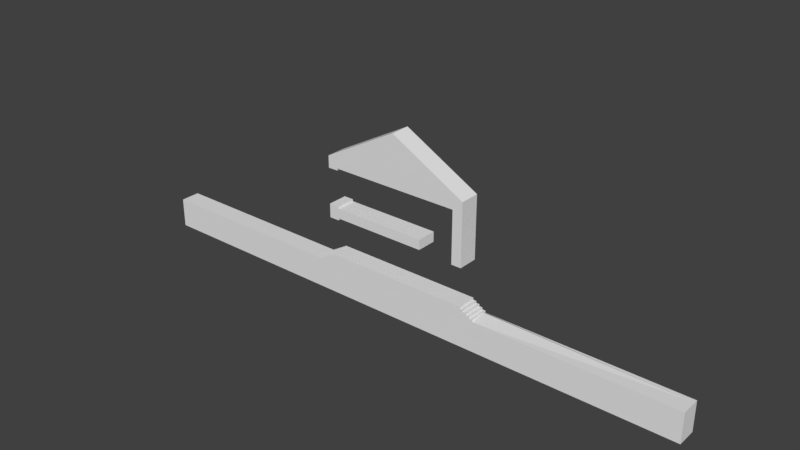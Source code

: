 # Source: House.blend  (saved by Blender 2.77.0; exported with 4.5.12 LTS)
import bpy
from mathutils import Matrix  # noqa: F401  (used for matrix-valued properties, if any)

bpy.ops.wm.read_factory_settings(use_empty=True)
scene = bpy.context.scene
scene.name = 'Scene'

# ---- collections
col_collection_1 = bpy.data.collections.new('Collection 1'); scene.collection.children.link(col_collection_1)

# ---- world
world_world = bpy.data.worlds.new('World'); scene.world = world_world
world_world.color = (0.05088, 0.05088, 0.05088)
world_world.use_sun_shadow = False
world_world.sun_shadow_jitter_overblur = 0.0
world_world.cycles.sampling_method = 'MANUAL'

# ---- meshes
me_cube_001 = bpy.data.meshes.new('Cube.001')
me_cube_001.from_pydata([(-7.5, -1.0, 0.0), (-7.5, -1.0, 1.0), (-7.5, 1.0, 0.0), (-7.5, 1.0, 1.0), (7.5, -1.0, 0.0), (7.5, -1.0, 1.0), (7.5, 1.0, 0.0), (7.5, 1.0, 1.0), (-6.5, 1.0, 1.0), (-6.5, 1.0, 0.0), (-6.5, -1.0, 1.0), (-6.5, -1.0, 0.0), (6.5, 1.0, 1.0), (6.5, -1.0, 0.0), (6.5, 1.0, 0.0), (6.5, -1.0, 1.0), (-7.5, -1.0, 6.0), (-7.5, 1.0, 6.0), (-6.5, 1.0, 6.0), (-6.5, -1.0, 6.0), (7.5, -1.0, 11.0), (7.5, 1.0, 11.0), (-7.5, -1.0, 5.0), (-7.5, 1.0, 5.0), (-6.5, 1.0, 5.0), (-6.5, -1.0, 5.0), (6.5, -1.0, 10.0), (6.5, 1.0, 10.0), (7.5, -1.0, 10.0), (7.5, 1.0, 10.0), (3.0, 1.0, 6.0), (3.0, -1.0, 6.0), (3.0, 1.0, 5.0), (3.0, -1.0, 5.0), (-7.5, -1.0, 11.0), (-7.5, 1.0, 11.0), (-7.5, 1.0, 10.0), (-6.5, 1.0, 10.0), (-7.5, -1.0, 10.0), (-6.5, -1.0, 10.0), (-7.5, 1.0, 4.8), (-6.5, 1.0, 4.8), (-7.5, -1.0, 4.8), (-6.5, -1.0, 4.8), (6.5, 1.0, 4.8), (7.5, 1.0, 4.8), (6.5, -1.0, 4.8), (7.5, -1.0, 4.8), (0.0, 1.0, 15.11), (0.0, 1.0, 10.0), (0.0, -1.0, 15.11), (0.0, -1.0, 10.0), (-7.5, -1.0, 0.2), (-7.5, -1.0, 0.4), (-7.5, -1.0, 0.6), (-7.5, -1.0, 0.8), (-7.5, -0.6, 1.0), (-7.5, -0.2, 1.0), (-7.5, 0.2, 1.0), (-7.5, 0.6, 1.0), (-7.5, 1.0, 0.8), (-7.5, 1.0, 0.6), (-7.5, 1.0, 0.4), (-7.5, 1.0, 0.2), (-7.5, -0.6, 0.8), (-7.5, -0.2, 0.8), (-8.167, 1.0, 0.4), (-8.167, 1.0, 0.6), (-8.167, -1.0, 0.6), (-7.5, 0.2, 0.8), (-8.167, -1.0, 0.4), (-8.167, -1.0, 0.2), (-8.167, -1.0, 0.0), (-7.5, 0.6, 0.8), (-8.167, 1.0, 0.0), (-8.167, 1.0, 0.2), (-7.833, 1.0, 0.2), (-7.833, 1.0, 0.0), (-7.833, -1.0, 0.0), (-7.833, -1.0, 0.2), (-7.833, -1.0, 0.4), (-7.833, -1.0, 0.6), (-7.833, -1.0, 0.8), (-7.833, 1.0, 0.8), (-7.833, 1.0, 0.6), (-7.833, 1.0, 0.4), (-7.833, -0.6, 0.8), (-7.833, -0.6, 0.6), (-7.833, -0.2, 0.8), (-7.833, -0.2, 0.6), (-7.833, 0.2, 0.8), (-7.833, 0.2, 0.6), (-7.833, 0.6, 0.8), (-7.833, 0.6, 0.6), (-8.833, 0.2, 0.0), (-8.167, -0.6, 0.6), (-8.167, -0.6, 0.4), (-8.833, -0.2, 0.0), (-8.167, -0.2, 0.6), (-8.167, -0.2, 0.4), (-8.833, -0.6, 0.0), (-8.167, 0.2, 0.6), (-8.167, 0.2, 0.4), (-8.833, -0.6, 0.2), (-8.167, 0.6, 0.6), (-8.167, 0.6, 0.4), (-8.5, -0.6, 0.2), (-8.5, 1.0, 0.0), (-8.5, 1.0, 0.4), (-8.5, 1.0, 0.2), (-8.5, -1.0, 0.2), (-8.5, -1.0, 0.4), (-8.5, -1.0, 0.0), (-8.5, -0.6, 0.4), (-8.5, -0.2, 0.2), (-8.5, -0.2, 0.4), (-8.5, 0.2, 0.2), (-8.5, 0.2, 0.4), (-8.5, 0.6, 0.2), (-8.5, 0.6, 0.4), (-8.833, 0.6, 0.0), (-8.833, 1.0, 0.0), (-8.833, -1.0, 0.0), (-8.833, -1.0, 0.2), (-8.833, 1.0, 0.2), (-8.833, -0.2, 0.2), (-8.833, 0.2, 0.2), (-8.833, 0.6, 0.2), (7.5, 1.0, 0.8), (7.5, 1.0, 0.6), (7.5, 1.0, 0.4), (7.5, 1.0, 0.2), (7.5, 0.6, 1.0), (7.5, 0.2, 1.0), (7.5, -0.2, 1.0), (7.5, -0.6, 1.0), (7.5, -1.0, 0.8), (7.5, -1.0, 0.6), (7.5, -1.0, 0.4), (7.5, -1.0, 0.2), (7.5, 0.6, 0.8), (7.5, 0.2, 0.8), (8.167, -1.0, 0.4), (8.167, -1.0, 0.6), (8.167, 1.0, 0.4), (7.5, -0.2, 0.8), (8.167, 1.0, 0.6), (8.167, -1.0, 0.0), (7.5, -0.6, 0.8), (8.167, -1.0, 0.2), (8.167, 1.0, 0.0), (8.167, 1.0, 0.2), (7.833, 1.0, 0.2), (7.833, 1.0, 0.0), (7.833, -1.0, 0.2), (7.833, -1.0, 0.0), (7.833, 1.0, 0.8), (7.833, 1.0, 0.6), (7.833, 1.0, 0.4), (7.833, -1.0, 0.8), (7.833, -1.0, 0.6), (7.833, -1.0, 0.4), (8.5, -1.0, 0.2), (7.833, 0.6, 0.8), (7.833, 0.6, 0.6), (8.5, -1.0, 0.4), (8.5, -1.0, 0.0), (7.833, 0.2, 0.8), (7.833, 0.2, 0.6), (7.833, -0.2, 0.8), (7.833, -0.2, 0.6), (7.833, -0.6, 0.8), (7.833, -0.6, 0.6), (8.5, 0.6, 0.2), (8.833, 0.2, 0.0), (8.167, 0.6, 0.6), (8.167, 0.6, 0.4), (8.833, -0.2, 0.0), (8.167, 0.2, 0.6), (8.167, 0.2, 0.4), (8.833, -0.6, 0.0), (8.167, -0.2, 0.6), (8.167, -0.2, 0.4), (8.833, -1.0, 0.0), (8.167, -0.6, 0.6), (8.167, -0.6, 0.4), (8.5, 1.0, 0.4), (8.5, 1.0, 0.2), (8.5, 1.0, 0.0), (8.5, 0.6, 0.4), (8.5, 0.2, 0.2), (8.5, 0.2, 0.4), (8.5, -0.2, 0.2), (8.5, -0.2, 0.4), (8.5, -0.6, 0.2), (8.5, -0.6, 0.4), (8.833, 0.6, 0.0), (8.833, 0.6, 0.2), (8.833, 1.0, 0.0), (8.833, -1.0, 0.2), (8.833, 1.0, 0.2), (8.833, 0.2, 0.2), (8.833, -0.2, 0.2), (8.833, -0.6, 0.2), (-6.5, 1.0, 6.2), (-6.5, -1.0, 6.2), (-7.5, 1.0, 6.2), (-7.5, -1.0, 6.2), (-7.5, 1.0, 9.8), (-7.5, -1.0, 9.8), (-6.5, 1.0, 9.8), (-6.5, -1.0, 9.8), (-6.5, 1.0, -3.0), (-7.5, 1.0, -3.0), (6.5, -1.0, -3.0), (7.5, -1.0, -3.0), (6.5, 1.0, -3.0), (-7.5, -1.0, -3.0), (-6.5, -1.0, -3.0), (7.5, 1.0, -3.0), (-7.833, -1.0, -3.0), (-7.833, 1.0, -3.0), (-8.167, -1.0, -3.0), (-8.167, 1.0, -3.0), (-8.5, 1.0, -3.0), (-8.5, -1.0, -3.0), (-8.833, 1.0, -3.0), (-8.833, -1.0, -3.0), (7.833, -1.0, -3.0), (7.833, 1.0, -3.0), (8.167, 1.0, -3.0), (8.167, -1.0, -3.0), (8.5, -1.0, -3.0), (8.5, 1.0, -3.0), (8.833, -1.0, -3.0), (8.833, 1.0, -3.0), (-28.83, -0.2, 0.0), (-28.83, -0.6, 0.0), (-28.83, 0.2, 0.0), (-28.83, 0.6, 0.0), (-28.83, 1.0, 0.0), (-28.83, -1.0, 0.0), (-28.83, -0.2, -3.0), (-28.83, -0.6, -3.0), (-28.83, 0.2, -3.0), (-28.83, 0.6, -3.0), (-28.83, 1.0, -3.0), (-28.83, -1.0, -3.0), (28.83, -1.0, 0.0), (28.83, -0.6, 0.0), (28.83, -0.2, 0.0), (28.83, 0.2, 0.0), (28.83, 0.6, 0.0), (28.83, 1.0, 0.0), (28.83, -1.0, -3.0), (28.83, -0.6, -3.0), (28.83, -0.2, -3.0), (28.83, 0.2, -3.0), (28.83, 0.6, -3.0), (28.83, 1.0, -3.0)], [], [(12, 7, 128, 129, 130, 131, 6, 14), (179, 182, 193, 191), (10, 1, 55, 54, 53, 52, 0, 11), (23, 22, 16, 17), (15, 12, 8, 10), (15, 10, 11, 13), (3, 8, 9, 2, 63, 62, 61, 60), (5, 15, 13, 4, 139, 138, 137, 136), (8, 12, 14, 9), (51, 50, 34, 38, 39), (24, 23, 17, 18), (22, 25, 19, 16), (20, 50, 51, 26, 28), (27, 49, 48, 21, 29), (28, 29, 21, 20), (43, 41, 24, 25), (42, 43, 25, 22), (41, 40, 23, 24), (40, 42, 22, 23), (47, 45, 29, 28), (45, 44, 27, 29), (46, 47, 28, 26), (44, 46, 26, 27), (36, 38, 34, 35), (49, 37, 36, 35, 48), (33, 32, 30, 31), (19, 25, 33, 31), (24, 32, 33, 25), (24, 18, 30, 32), (19, 31, 30, 18), (21, 48, 50, 20), (209, 211, 39, 38), (211, 210, 37, 39), (208, 209, 38, 36), (210, 208, 36, 37), (51, 39, 37, 49), (46, 44, 45, 47), (42, 40, 41, 43), (1, 10, 8, 3, 59, 58, 57, 56), (12, 15, 5, 135, 134, 133, 132, 7), (26, 51, 49, 27), (50, 48, 35, 34), (102, 105, 119, 117), (62, 63, 76, 85), (69, 73, 92, 90), (54, 55, 82, 81), (1, 56, 64, 55), (64, 65, 88, 86), (61, 62, 85, 84), (53, 54, 81, 80), (56, 57, 65, 64), (60, 61, 84, 83), (52, 53, 80, 79), (57, 58, 69, 65), (73, 60, 83, 92), (0, 52, 79, 78), (65, 69, 90, 88), (58, 59, 73, 69), (55, 64, 86, 82), (59, 3, 60, 73), (63, 2, 77, 76), (91, 93, 104, 101), (87, 89, 98, 95), (80, 81, 68, 70), (82, 86, 87, 81), (79, 80, 70, 71), (86, 88, 89, 87), (78, 79, 71, 72), (88, 90, 91, 89), (93, 84, 67, 104), (90, 92, 93, 91), (89, 91, 101, 98), (85, 76, 75, 66), (92, 83, 84, 93), (81, 87, 95, 68), (76, 77, 74, 75), (72, 71, 110, 112), (70, 96, 113, 111), (68, 95, 96, 70), (95, 98, 99, 96), (71, 70, 111, 110), (98, 101, 102, 99), (101, 104, 105, 102), (99, 102, 117, 115), (104, 67, 66, 105), (84, 85, 66, 67), (106, 114, 125, 103), (109, 107, 121, 124), (118, 109, 124, 127), (111, 113, 106, 110), (113, 115, 114, 106), (115, 117, 116, 114), (117, 119, 118, 116), (119, 108, 109, 118), (75, 74, 107, 109), (66, 75, 109, 108), (96, 99, 115, 113), (105, 66, 108, 119), (123, 103, 100, 122), (127, 124, 121, 120), (103, 125, 97, 100), (125, 126, 94, 97), (126, 127, 120, 94), (116, 118, 127, 126), (112, 110, 123, 122), (110, 106, 103, 123), (114, 116, 126, 125), (185, 142, 165, 195), (139, 4, 155, 154), (7, 132, 140, 128), (138, 139, 154, 161), (145, 148, 171, 169), (131, 130, 158, 152), (132, 133, 141, 140), (140, 141, 167, 163), (137, 138, 161, 160), (130, 129, 157, 158), (133, 134, 145, 141), (136, 137, 160, 159), (6, 131, 152, 153), (129, 128, 156, 157), (134, 135, 148, 145), (148, 136, 159, 171), (141, 145, 169, 167), (135, 5, 136, 148), (128, 140, 163, 156), (168, 170, 181, 178), (161, 154, 149, 142), (157, 164, 175, 146), (153, 152, 151, 150), (160, 161, 142, 143), (156, 163, 164, 157), (152, 158, 144, 151), (170, 172, 184, 181), (163, 167, 168, 164), (164, 168, 178, 175), (167, 169, 170, 168), (158, 157, 146, 144), (169, 171, 172, 170), (171, 159, 160, 172), (172, 160, 143, 184), (142, 149, 162, 165), (150, 151, 187, 188), (146, 175, 176, 144), (176, 179, 191, 189), (175, 178, 179, 176), (149, 147, 166, 162), (178, 181, 182, 179), (181, 184, 185, 182), (182, 185, 195, 193), (184, 143, 142, 185), (154, 155, 147, 149), (187, 173, 197, 200), (192, 194, 203, 202), (173, 190, 201, 197), (186, 189, 173, 187), (189, 191, 190, 173), (191, 193, 192, 190), (193, 195, 194, 192), (195, 165, 162, 194), (151, 144, 186, 187), (144, 176, 189, 186), (200, 197, 196, 198), (203, 199, 183, 180), (197, 201, 174, 196), (201, 202, 177, 174), (202, 203, 180, 177), (162, 166, 183, 199), (190, 192, 202, 201), (194, 162, 199, 203), (188, 187, 200, 198), (18, 17, 206, 204), (17, 16, 207, 206), (19, 18, 204, 205), (16, 19, 205, 207), (206, 207, 205, 204), (208, 210, 211, 209), (237, 236, 238, 239, 240, 246, 245, 244, 242, 243, 247, 241), (9, 14, 6, 153, 150, 188, 198, 253, 259, 235, 233, 230, 229, 219, 216, 212, 213, 221, 223, 224, 226, 246, 240, 121, 107, 74, 77, 2), (212, 216, 219, 229, 230, 233, 235, 259, 258, 257, 256, 255, 254, 234, 232, 231, 228, 215, 214, 218, 217, 220, 222, 225, 227, 247, 243, 242, 244, 245, 246, 226, 224, 223, 221, 213), (249, 248, 254, 255, 256, 257, 258, 259, 253, 252, 251, 250), (194, 162, 166, 183, 248, 249, 250, 251, 252, 253, 198, 188, 187, 173, 190, 192), (100, 97, 94, 120, 121, 240, 239, 238, 236, 237, 241, 122), (13, 11, 0, 78, 72, 112, 122, 241, 247, 227, 225, 222, 220, 217, 218, 214, 215, 228, 231, 232, 234, 254, 248, 183, 166, 147, 155, 4)])
me_cube_001.use_remesh_preserve_volume = False
me_cube_001.use_remesh_preserve_attributes = False
me_cube_001.use_mirror_vertex_groups = False
me_cube_001.update()

# ---- objects
ob_cube = bpy.data.objects.new('Cube', me_cube_001)

# ---- transforms, parenting, visibility, modifiers, constraints
ob_cube.location = (0.0, 0.0, 0.0)
ob_cube.lineart.crease_threshold = 0.0

# ---- collection membership
col_collection_1.objects.link(ob_cube)

# ---- scene / render settings (as saved in the file)
scene.frame_start = 1; scene.frame_end = 250; scene.frame_set(1)
scene.render.engine = 'BLENDER_EEVEE_NEXT'
scene.render.resolution_percentage = 50
scene.render.dither_intensity = 0.0
scene.cycles.use_denoising = False
scene.cycles.samples = 128
scene.cycles.sampling_pattern = 'TABULATED_SOBOL'
scene.cycles.light_sampling_threshold = 0.0
scene.cycles.use_adaptive_sampling = False
scene.cycles.use_light_tree = False
scene.cycles.blur_glossy = 0.0
scene.cycles.sample_clamp_indirect = 0.0
scene.view_settings.view_transform = 'Standard'
bpy.context.view_layer.update()

# ---- added for rendering (the .blend has no active camera and no usable light): camera, sun
cam_auto = bpy.data.cameras.new('AutoCamera')
cam_auto.lens = 50.0
cam_auto.sensor_width = 36.0
cam_auto.clip_end = 1000.0
ob_auto_camera = bpy.data.objects.new('AutoCamera', cam_auto)
scene.collection.objects.link(ob_auto_camera)
ob_auto_camera.location = (55.9544, -67.1452, 50.8185)
ob_auto_camera.rotation_euler = (1.09748, -7.21219e-08, 0.694738)
scene.camera = ob_auto_camera
light_auto_sun = bpy.data.lights.new('AutoSun', 'SUN')
light_auto_sun.energy = 3.0
light_auto_sun.angle = 0.0523599
ob_auto_sun = bpy.data.objects.new('AutoSun', light_auto_sun)
scene.collection.objects.link(ob_auto_sun)
ob_auto_sun.rotation_euler = (0.872665, 0.174533, 0.523599)
bpy.context.view_layer.update()
